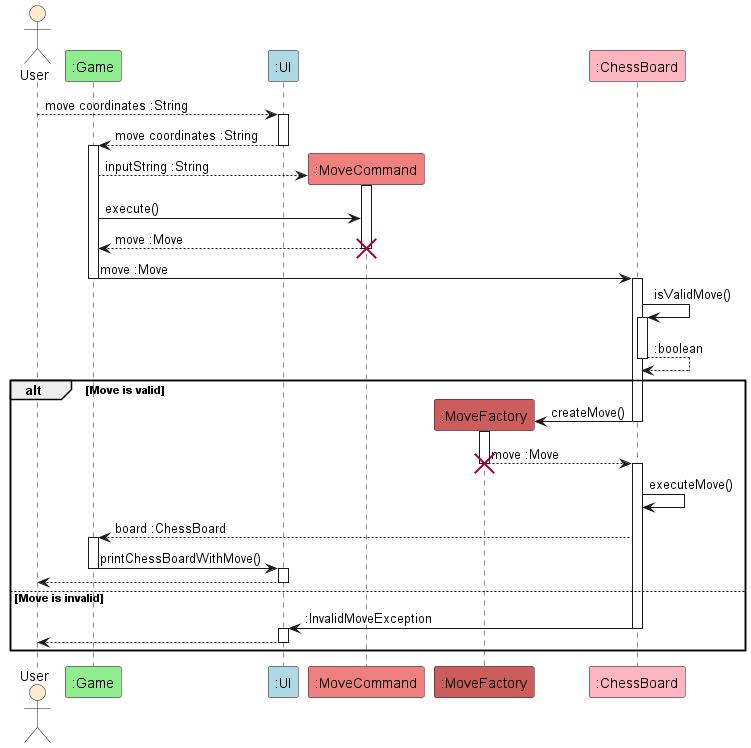

The diagram above was rendered by PlantUML. Its source (embedded in the PNG):
@startuml MoveSequence

actor User as user #BlanchedAlmond
participant ":Game" as g #LightGreen
participant ":UI" as ui #LightBlue
participant ":MoveCommand" as mc #LightCoral
participant ":MoveFactory" as mf #IndianRed
participant ":ChessBoard" as cb #LightPink

user --> ui : move coordinates :String
activate ui
ui --> g : move coordinates :String
deactivate ui
activate g
create mc
g --> mc : inputString :String
activate mc
g -> mc : execute()
mc --> g : move :Move
deactivate mc
destroy mc
g -> cb : move :Move
deactivate g
activate cb
cb -> cb : isValidMove()
activate cb
cb --> cb : :boolean
deactivate cb
alt Move is valid
    create mf
    cb -> mf : createMove()
    deactivate cb
    activate mf
    mf --> cb : move :Move
    deactivate mf
    destroy mf
    activate cb
    cb -> cb : executeMove()
    cb --> g : board :ChessBoard
    activate g
    g -> ui : printChessBoardWithMove()
    deactivate g
    activate ui
    ui --> user
    deactivate ui
else Move is invalid
    cb -> ui : :InvalidMoveException
    deactivate cb
    activate ui
    ui --> user
    deactivate ui
end

@enduml